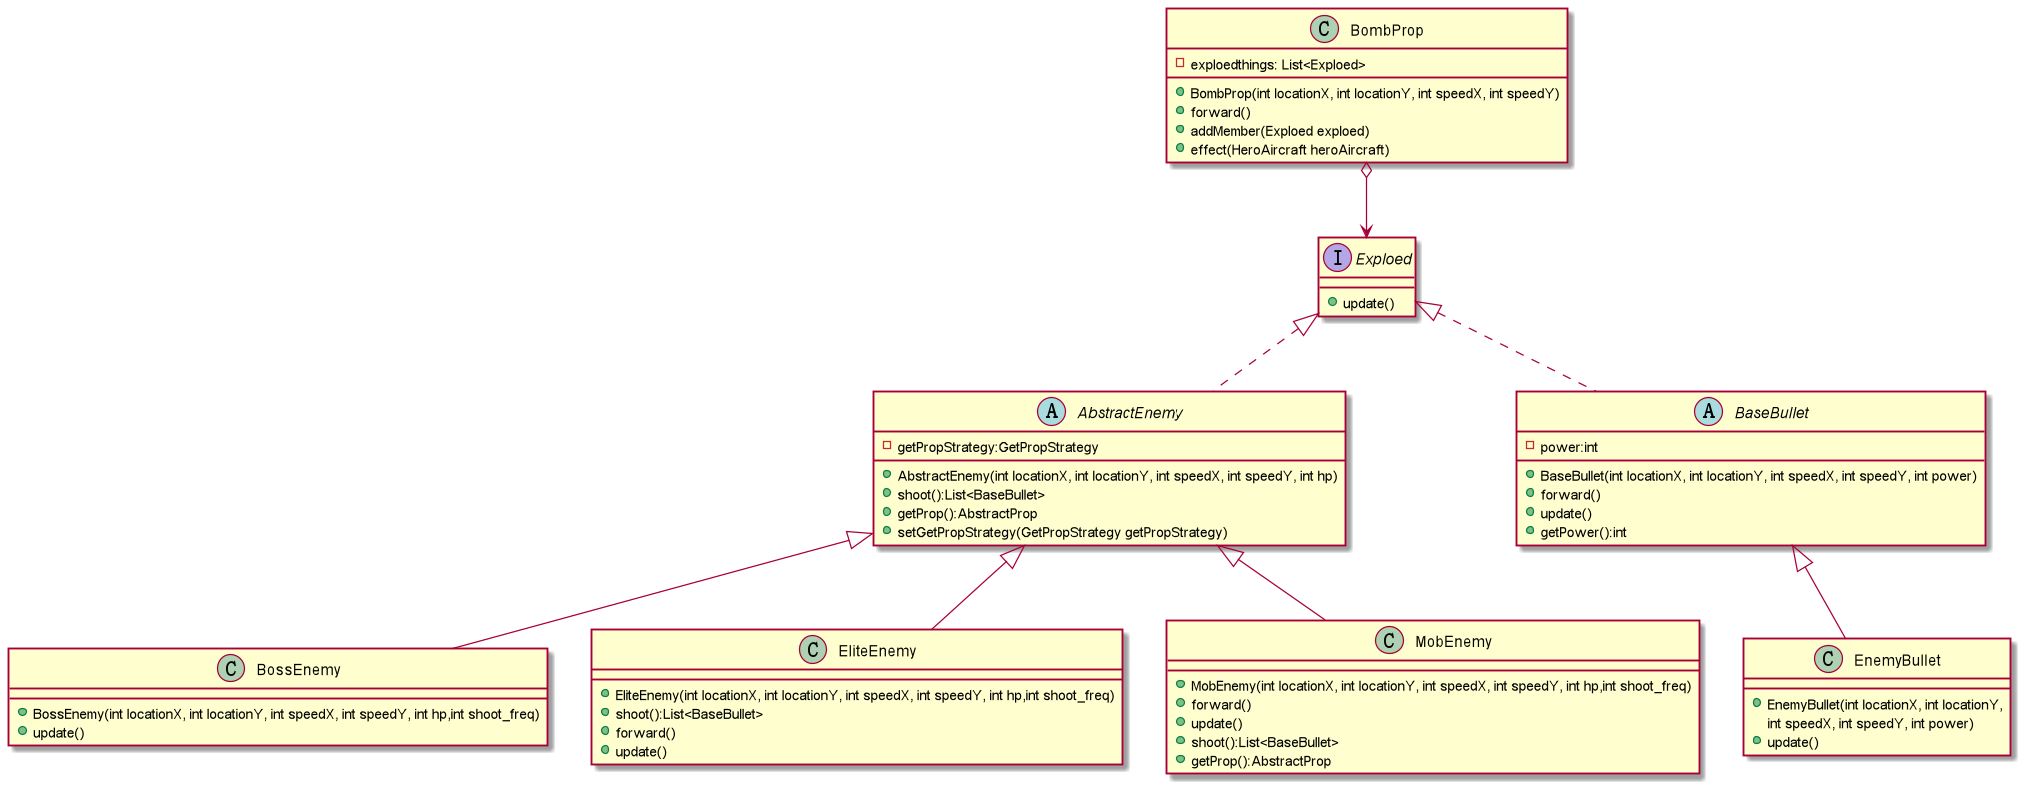

The diagram above was rendered by PlantUML. Its source (embedded in the PNG):
@startuml
'https://plantuml.com/class-diagram

abstract  class AbstractEnemy{
- getPropStrategy:GetPropStrategy
+ AbstractEnemy(int locationX, int locationY, int speedX, int speedY, int hp)
+ shoot():List<BaseBullet>
+ getProp():AbstractProp
+ setGetPropStrategy(GetPropStrategy getPropStrategy)
}


class BossEnemy{
+ BossEnemy(int locationX, int locationY, int speedX, int speedY, int hp,int shoot_freq)
+ update()
}


class EliteEnemy{
+ EliteEnemy(int locationX, int locationY, int speedX, int speedY, int hp,int shoot_freq)
+ shoot():List<BaseBullet>
+ forward()
+ update()
}


class MobEnemy{
+ MobEnemy(int locationX, int locationY, int speedX, int speedY, int hp,int shoot_freq)
+ forward()
+ update()
+ shoot():List<BaseBullet>
+ getProp():AbstractProp
}


abstract class BaseBullet
{
    - power:int
    + BaseBullet(int locationX, int locationY, int speedX, int speedY, int power)
    + forward()
    + update()
	+ getPower():int
}


class EnemyBullet {
    + EnemyBullet(int locationX, int locationY,
     int speedX, int speedY, int power)
    + update()
}


interface Exploed{
   + update()
}

class BombProp{
 - exploedthings: List<Exploed>
 + BombProp(int locationX, int locationY, int speedX, int speedY)
 + forward()
 + addMember(Exploed exploed)
 + effect(HeroAircraft heroAircraft)
}

BaseBullet <|-- EnemyBullet
AbstractEnemy <|-- MobEnemy
AbstractEnemy <|-- EliteEnemy
AbstractEnemy <|-- BossEnemy
BombProp o-down-> Exploed
BaseBullet .up.|> Exploed
AbstractEnemy .up.|> Exploed
@enduml